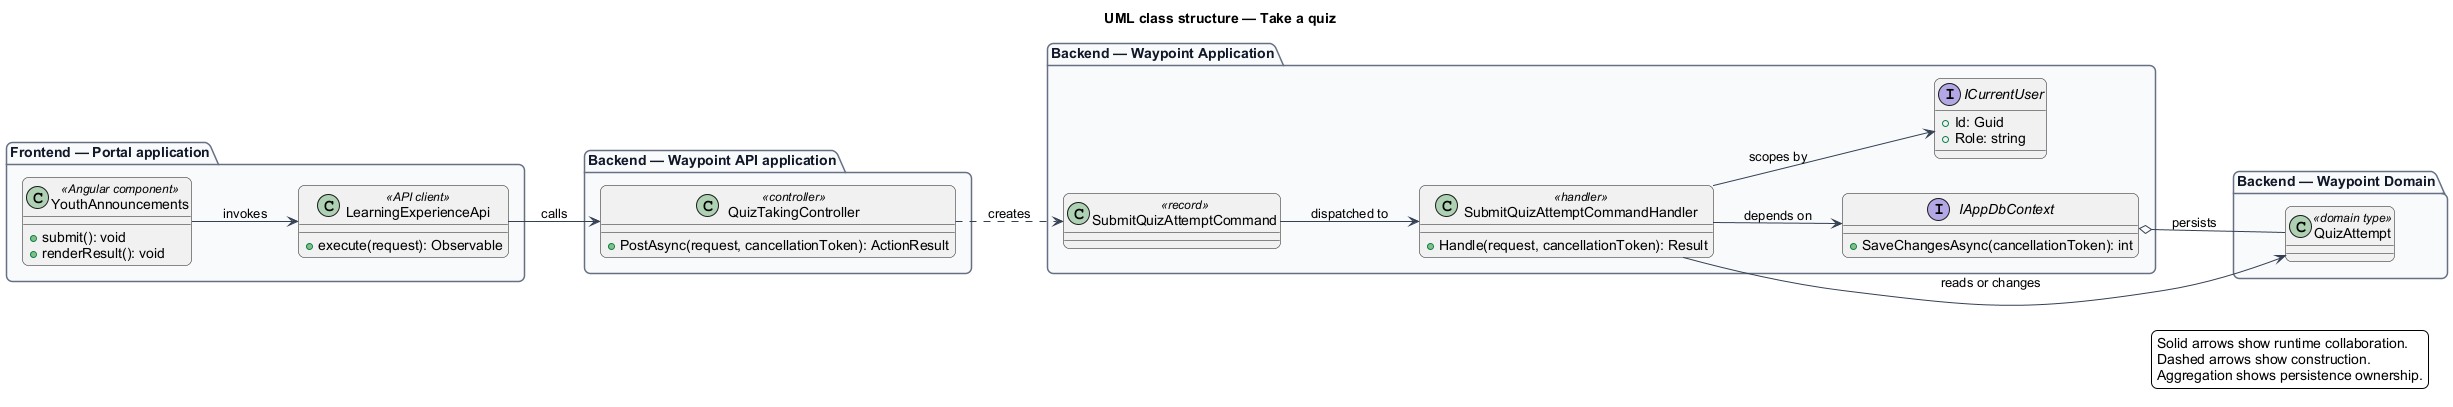

The diagram above was rendered by PlantUML. Its source (embedded in the PNG):
@startuml
left to right direction
title UML class structure — Take a quiz
skinparam backgroundColor #FFFFFF
skinparam shadowing false
skinparam roundcorner 12
skinparam defaultFontName Arial
skinparam ArrowColor #344054
skinparam rectangle {
  BorderColor #344054
  FontColor #101828
}
skinparam package {
  BorderColor #667085
  FontColor #101828
  BackgroundColor #F9FAFB
}
package "Frontend — Portal application" {
  class "YouthAnnouncements" as page_YouthAnnouncements <<Angular component>> {
    +submit(): void
    +renderResult(): void
  }
  class "LearningExperienceApi" as client_LearningExperienceApi <<API client>> {
    +execute(request): Observable
  }
}
package "Backend — Waypoint API application" {
  class "QuizTakingController" as controller_QuizTakingController <<controller>> {
    +PostAsync(request, cancellationToken): ActionResult
  }
}
package "Backend — Waypoint Application" {
  class "SubmitQuizAttemptCommand" as request_SubmitQuizAttemptCommand <<record>>
  class "SubmitQuizAttemptCommandHandler" as handler_SubmitQuizAttemptCommandHandler <<handler>> {
    +Handle(request, cancellationToken): Result
  }
  interface IAppDbContext {
    +SaveChangesAsync(cancellationToken): int
  }
  interface ICurrentUser {
    +Id: Guid
    +Role: string
  }
}
package "Backend — Waypoint Domain" {
  class "QuizAttempt" as entity_QuizAttempt <<domain type>>
}
page_YouthAnnouncements --> client_LearningExperienceApi : invokes
client_LearningExperienceApi --> controller_QuizTakingController : calls
controller_QuizTakingController ..> request_SubmitQuizAttemptCommand : creates
request_SubmitQuizAttemptCommand --> handler_SubmitQuizAttemptCommandHandler : dispatched to
handler_SubmitQuizAttemptCommandHandler --> IAppDbContext : depends on
handler_SubmitQuizAttemptCommandHandler --> ICurrentUser : scopes by
handler_SubmitQuizAttemptCommandHandler --> entity_QuizAttempt : reads or changes
IAppDbContext o-- entity_QuizAttempt : persists
legend right
  Solid arrows show runtime collaboration.
  Dashed arrows show construction.
  Aggregation shows persistence ownership.
endlegend
@enduml